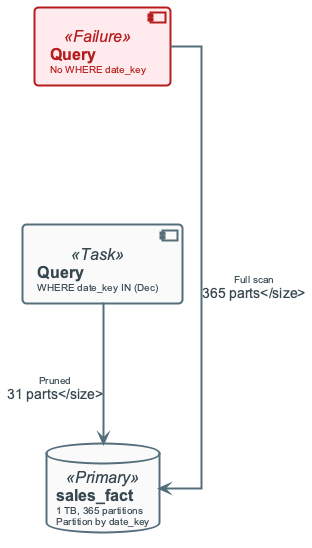

The diagram above was rendered by PlantUML. Its source (embedded in the PNG):
@startuml
'=================================================
' PARTITION PRUNING - Two query paths to fact
' Full scan vs pruned scan; ScanCost = s * |F|
'=================================================

!include ../_template_styles.puml

left to right direction

component "**Query**\n<size:10>No WHERE date_key</size>" as Q_BAD <<Failure>>
component "**Query**\n<size:10>WHERE date_key IN (Dec)</size>" as Q_GOOD <<Task>>

database "**sales_fact**\n<size:10>1 TB, 365 partitions</size>\n<size:10>Partition by date_key</size>" as FACT <<Primary>>

Q_BAD -right-> FACT : <size:10>Full scan\n365 parts</size>
Q_GOOD -right-> FACT : <size:10>Pruned\n31 parts</size>

@enduml